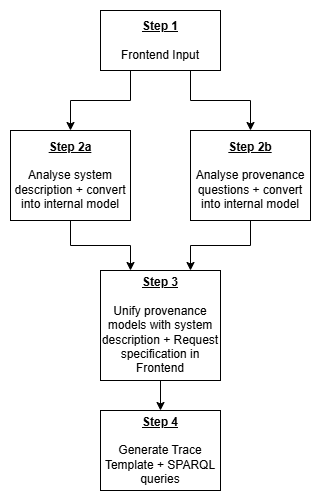

The diagram above was exported from draw.io. Its source (the exported page's mxGraphModel, read from the mxfile embedded in the PNG):
<mxGraphModel dx="1434" dy="746" grid="1" gridSize="10" guides="1" tooltips="1" connect="1" arrows="1" fold="1" page="1" pageScale="1" pageWidth="1169" pageHeight="1654" math="0" shadow="0">
  <root>
    <mxCell id="0" />
    <mxCell id="1" parent="0" />
    <mxCell id="cTpDbDX_IWhEtsqNTxze-4" style="edgeStyle=orthogonalEdgeStyle;rounded=0;orthogonalLoop=1;jettySize=auto;html=1;exitX=0.25;exitY=1;exitDx=0;exitDy=0;entryX=0.5;entryY=0;entryDx=0;entryDy=0;" edge="1" parent="1" source="cTpDbDX_IWhEtsqNTxze-1" target="cTpDbDX_IWhEtsqNTxze-2">
      <mxGeometry relative="1" as="geometry" />
    </mxCell>
    <mxCell id="cTpDbDX_IWhEtsqNTxze-1" value="&lt;b&gt;&lt;u style=&quot;&quot;&gt;Step 1&lt;/u&gt;&lt;/b&gt;&lt;div&gt;&lt;br&gt;&lt;/div&gt;&lt;div&gt;Frontend Input&lt;/div&gt;" style="rounded=0;whiteSpace=wrap;html=1;" vertex="1" parent="1">
      <mxGeometry x="480" y="100" width="120" height="60" as="geometry" />
    </mxCell>
    <mxCell id="cTpDbDX_IWhEtsqNTxze-7" style="edgeStyle=orthogonalEdgeStyle;rounded=0;orthogonalLoop=1;jettySize=auto;html=1;exitX=0.5;exitY=1;exitDx=0;exitDy=0;entryX=0.25;entryY=0;entryDx=0;entryDy=0;" edge="1" parent="1" source="cTpDbDX_IWhEtsqNTxze-2" target="cTpDbDX_IWhEtsqNTxze-6">
      <mxGeometry relative="1" as="geometry" />
    </mxCell>
    <mxCell id="cTpDbDX_IWhEtsqNTxze-2" value="&lt;b&gt;&lt;u style=&quot;&quot;&gt;Step 2a&lt;/u&gt;&lt;/b&gt;&lt;div&gt;&lt;br&gt;&lt;/div&gt;&lt;div&gt;Analyse system description + convert into internal model&lt;/div&gt;" style="rounded=0;whiteSpace=wrap;html=1;" vertex="1" parent="1">
      <mxGeometry x="390" y="220" width="120" height="90" as="geometry" />
    </mxCell>
    <mxCell id="cTpDbDX_IWhEtsqNTxze-8" style="edgeStyle=orthogonalEdgeStyle;rounded=0;orthogonalLoop=1;jettySize=auto;html=1;exitX=0.5;exitY=1;exitDx=0;exitDy=0;entryX=0.75;entryY=0;entryDx=0;entryDy=0;" edge="1" parent="1" source="cTpDbDX_IWhEtsqNTxze-3" target="cTpDbDX_IWhEtsqNTxze-6">
      <mxGeometry relative="1" as="geometry" />
    </mxCell>
    <mxCell id="cTpDbDX_IWhEtsqNTxze-3" value="&lt;b&gt;&lt;u style=&quot;&quot;&gt;Step 2b&lt;/u&gt;&lt;/b&gt;&lt;div&gt;&lt;br&gt;&lt;/div&gt;&lt;div&gt;Analyse provenance questions + convert into internal model&lt;/div&gt;" style="rounded=0;whiteSpace=wrap;html=1;" vertex="1" parent="1">
      <mxGeometry x="570" y="220" width="120" height="90" as="geometry" />
    </mxCell>
    <mxCell id="cTpDbDX_IWhEtsqNTxze-5" style="edgeStyle=orthogonalEdgeStyle;rounded=0;orthogonalLoop=1;jettySize=auto;html=1;exitX=0.75;exitY=1;exitDx=0;exitDy=0;entryX=0.5;entryY=0;entryDx=0;entryDy=0;" edge="1" parent="1" source="cTpDbDX_IWhEtsqNTxze-1" target="cTpDbDX_IWhEtsqNTxze-3">
      <mxGeometry relative="1" as="geometry" />
    </mxCell>
    <mxCell id="cTpDbDX_IWhEtsqNTxze-10" style="edgeStyle=orthogonalEdgeStyle;rounded=0;orthogonalLoop=1;jettySize=auto;html=1;exitX=0.5;exitY=1;exitDx=0;exitDy=0;entryX=0.5;entryY=0;entryDx=0;entryDy=0;" edge="1" parent="1" source="cTpDbDX_IWhEtsqNTxze-6" target="cTpDbDX_IWhEtsqNTxze-9">
      <mxGeometry relative="1" as="geometry" />
    </mxCell>
    <mxCell id="cTpDbDX_IWhEtsqNTxze-6" value="&lt;b&gt;&lt;u style=&quot;&quot;&gt;Step 3&lt;/u&gt;&lt;/b&gt;&lt;div&gt;&lt;br&gt;&lt;/div&gt;&lt;div&gt;Unify provenance models with system description + Request specification in Frontend&lt;/div&gt;" style="rounded=0;whiteSpace=wrap;html=1;" vertex="1" parent="1">
      <mxGeometry x="480" y="360" width="120" height="110" as="geometry" />
    </mxCell>
    <mxCell id="cTpDbDX_IWhEtsqNTxze-9" value="&lt;b&gt;&lt;u style=&quot;&quot;&gt;Step 4&lt;/u&gt;&lt;/b&gt;&lt;div&gt;&lt;br&gt;&lt;/div&gt;&lt;div&gt;Generate Trace Template + SPARQL queries&lt;/div&gt;" style="rounded=0;whiteSpace=wrap;html=1;" vertex="1" parent="1">
      <mxGeometry x="480" y="500" width="120" height="80" as="geometry" />
    </mxCell>
  </root>
</mxGraphModel>